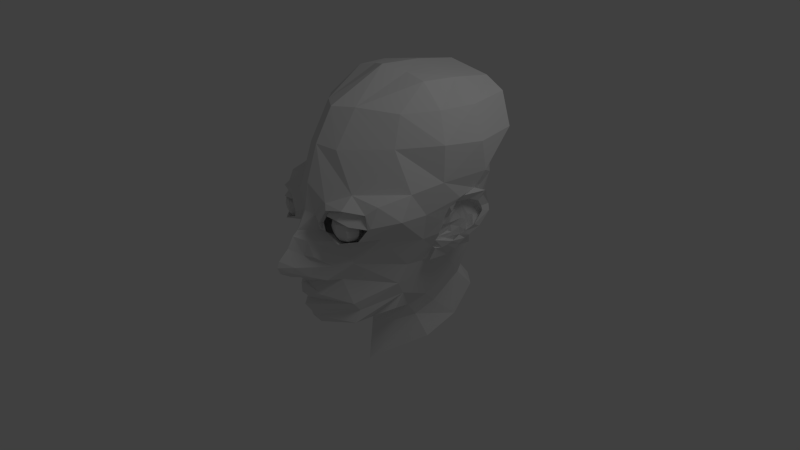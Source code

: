 # Source: lowpoly_head.blend  (saved by Blender 2.56.0; exported with 4.5.12 LTS)
import bpy
from mathutils import Matrix  # noqa: F401  (used for matrix-valued properties, if any)

bpy.ops.wm.read_factory_settings(use_empty=True)
scene = bpy.context.scene
scene.name = 'Scene'

# ---- collections
col_collection_1 = bpy.data.collections.new('Collection 1'); scene.collection.children.link(col_collection_1)
col_collection_10 = bpy.data.collections.new('Collection 10'); scene.collection.children.link(col_collection_10)

# ---- materials (node trees are filled in below, after node groups)
mat_material = bpy.data.materials.new('Material')
mat_material.alpha_threshold = 0.0
mat_material.use_transparent_shadow = False
mat_material.roughness = 0.5
mat_material.line_color = (0.0, 0.0, 0.0, 1.0)

# ---- material node trees

# ---- world
world_world = bpy.data.worlds.new('World'); scene.world = world_world
world_world.color = (0.05088, 0.05088, 0.05088)
world_world.use_sun_shadow = False
world_world.sun_shadow_jitter_overblur = 0.0
world_world.cycles.sampling_method = 'MANUAL'
world_world.cycles.sample_map_resolution = 256

# ---- cameras
cam_camera = bpy.data.cameras.new('Camera')
cam_camera.clip_end = 100.0
cam_camera.lens = 35.0
cam_camera.ortho_scale = 7.314
cam_camera.dof.focus_distance = 0.0
cam_camera.dof.aperture_fstop = 128.0

# ---- lights
light_lamp = bpy.data.lights.new('Lamp', 'POINT')
light_lamp.transmission_factor = 0.0
light_lamp.cutoff_distance = 30.0
light_lamp.energy = 100.0
light_lamp.shadow_buffer_clip_start = 1.001
light_lamp.shadow_soft_size = 1.0
light_lamp.shadow_maximum_resolution = 0.006
light_lamp.use_absolute_resolution = True
light_lamp.cycles.use_multiple_importance_sampling = False

# ---- meshes
me_cube = bpy.data.meshes.new('Cube')
me_cube.from_pydata([(0.4595, -0.8361, -0.3304), (0.6311, -0.1653, -0.2048), (0.7131, 0.2206, 0.04303), (0.7036, -0.05712, 0.08106), (0.6992, -0.04902, 0.1101), (0.906, 0.04619, 0.5093), (0.9664, 0.2906, 0.5348), (1.083, 0.3643, 0.9424), (1.024, -0.01007, 0.9258), (1.103, 0.2285, 1.338), (1.142, 0.5055, 1.059), (1.146, 0.918, 1.148), (1.232, 0.8965, 1.364), (0.8694, 1.389, 1.344), (0.9058, 1.371, 1.114), (0.0, 1.419, 1.075), (0.0, 1.687, 1.356), (0.4737, 1.401, 1.069), (0.4341, 1.651, 1.311), (1.24, 0.8032, 1.8), (1.112, 0.2319, 1.851), (0.915, 0.3441, 2.243), (1.044, 0.8573, 2.248), (0.6878, 0.8446, 2.536), (0.6175, 0.3327, 2.563), (0.0, 0.1862, 2.707), (0.0, 0.8353, 2.658), (0.4977, -0.9042, 1.115), (0.5802, -0.9042, 1.099), (0.6501, -0.9042, 1.052), (0.6968, -0.9042, 0.9821), (0.7132, -0.9042, 0.8996), (0.6968, -0.9042, 0.8171), (0.6501, -0.9042, 0.7472), (0.5802, -0.9042, 0.7005), (0.556, -0.8459, 0.7005), (0.6054, -0.7964, 0.7472), (0.6385, -0.7634, 0.8171), (0.6501, -0.7518, 0.8996), (0.6385, -0.7634, 0.9821), (0.6054, -0.7964, 1.052), (0.556, -0.8459, 1.099), (0.4977, -0.8217, 1.099), (0.4977, -0.7518, 1.052), (0.4977, -0.7051, 0.9821), (0.4977, -0.6887, 0.8996), (0.4977, -0.7051, 0.8171), (0.4977, -0.7518, 0.7472), (0.4977, -0.8217, 0.7005), (0.4394, -0.8459, 0.7005), (0.3899, -0.7964, 0.7472), (0.3569, -0.7634, 0.8171), (0.3453, -0.7518, 0.8996), (0.3569, -0.7634, 0.9821), (0.3899, -0.7964, 1.052), (0.4394, -0.8459, 1.099), (0.4152, -0.9042, 1.099), (0.3453, -0.9042, 1.052), (0.2986, -0.9042, 0.9821), (0.2822, -0.9042, 0.8996), (0.2986, -0.9042, 0.8171), (0.3453, -0.9042, 0.7472), (0.4152, -0.9042, 0.7005), (0.4977, -0.9042, 0.6841), (0.4394, -0.9625, 0.7005), (0.3899, -1.012, 0.7472), (0.3569, -1.045, 0.8171), (0.3453, -1.057, 0.8996), (0.3569, -1.045, 0.9821), (0.3899, -1.012, 1.052), (0.4394, -0.9625, 1.099), (0.4977, -0.9867, 1.099), (0.4977, -1.051, 1.037), (0.4977, -1.103, 0.9821), (0.4977, -1.12, 0.8996), (0.4977, -1.103, 0.8171), (0.4977, -1.057, 0.7472), (0.4977, -0.9867, 0.7005), (0.556, -0.9625, 0.7005), (0.6054, -1.012, 0.7472), (0.6385, -1.045, 0.8171), (0.6501, -1.057, 0.8996), (0.6385, -1.045, 0.9821), (0.6068, -1.015, 1.034), (0.556, -0.9625, 1.099), (0.8888, -0.9259, 0.6381), (0.4396, -0.829, 0.6297), (0.7967, -0.6065, 0.6994), (1.063, -0.4888, 0.9923), (0.8883, -0.7313, 1.226), (0.5071, -0.8309, 1.303), (0.2743, -1.084, 1.2), (0.1177, -1.138, 1.008), (0.1174, -1.072, 0.7692), (0.2912, -1.163, 0.8541), (0.2516, -1.183, 0.9474), (0.3612, -1.151, 1.148), (0.5944, -1.086, 1.192), (0.7955, -0.8674, 1.128), (0.8682, -0.8483, 0.9593), (0.7279, -0.9353, 0.7538), (0.5526, -1.128, 0.7302), (0.3457, -1.178, 0.135), (0.3851, -0.949, 0.07962), (0.0, -1.394, 0.1506), (0.0, -1.252, 0.01886), (0.5255, -0.8663, 0.3402), (0.4073, -1.083, 0.3299), (0.2454, -1.295, 0.4885), (0.3038, -1.079, 0.5763), (0.1289, -1.294, 0.6795), (0.1223, -1.362, 0.4951), (0.0, -1.52, 0.602), (0.0, -1.427, 0.7523), (0.0, -1.346, 0.8138), (0.0, -1.206, 1.054), (0.0, -1.672, 0.4735), (0.1223, -1.514, 0.3666), (0.08644, -1.545, 0.2795), (0.0, -1.703, 0.3864), (0.0, -1.666, 0.2868), (0.0, -1.508, 0.1799), (0.2161, -1.362, 0.2072), (0.108, -1.435, 0.1936), (0.1678, -1.288, 0.1455), (0.2809, -1.27, 0.1711), (0.1621, -1.398, 0.2004), (0.07324, -1.405, 0.1624), (0.1662, -1.358, 0.1931), (0.05984, -1.332, 0.1326), (0.0, -1.36, 0.4076), (0.01293, -1.286, 0.3822), (0.09936, -1.232, 0.3783), (0.09396, -1.288, 0.4071), (0.2297, -1.19, -0.1333), (0.0, -1.342, -0.1155), (0.0, -1.297, 0.01721), (0.0, -1.313, -0.319), (0.0, -1.217, -0.2604), (0.8351, 1.366, 0.8388), (1.075, 0.9243, 0.6961), (0.8444, 1.039, 0.2105), (0.6817, -0.1438, 2.252), (0.7546, -0.3105, 1.847), (0.2554, -0.8464, 1.848), (0.2682, -0.521, 2.337), (0.0, -0.6958, 2.335), (0.0, -0.9628, 1.904), (0.9958, -0.2514, 1.282), (0.0, -1.139, 1.423), (0.3087, 0.3341, 2.632), (0.9457, 1.522, 2.265), (1.141, 1.468, 1.817), (0.0, 1.508, 2.548), (0.6591, 1.517, 2.426), (0.6064, 1.802, 2.164), (0.0, 1.719, 2.328), (0.7293, 1.649, 1.8), (0.0, 1.831, 1.824), (0.4635, 1.245, 0.5708), (0.0, 1.219, 0.5468), (0.0, 1.199, 0.1159), (0.7452, 1.155, 0.008322), (0.0, -1.169, 1.236), (0.42, 1.136, -0.1737), (0.0, 1.229, -0.1156), (0.0, 1.311, -0.3396), (0.4072, 1.218, -0.3977), (0.413, 1.36, -0.5844), (0.0, 1.453, -0.5262), (0.0, 1.617, -0.7353), (0.4206, 1.524, -0.7934), (0.5769, -0.02342, -0.442), (0.4235, -0.7868, -0.6761), (0.3091, -0.4246, -0.7998), (0.5464, -0.1387, -0.6616), (0.0, -0.09354, -0.9903), (0.4415, -0.7092, -0.4922), (0.0, -1.212, -0.4705), (0.0, -1.185, -0.5585), (0.0, -1.058, -0.7203), (0.0, -0.7439, -0.6887), (0.5193, 0.4902, -0.6987), (0.6804, 0.9002, -0.2944), (0.0, -0.4622, -0.7937), (0.3801, 0.2553, -0.8485), (0.3872, 0.405, -1.077), (0.0, -0.1089, -1.246), (0.0, -0.192, -1.783), (0.6078, 0.4391, -1.379), (0.6018, 1.083, -0.5244), (0.5065, 0.6727, -0.8927), (0.7062, 0.921, -1.145), (0.6524, 1.331, -0.8139), (0.554, -1.1, 0.7269), (0.7112, -0.9271, 0.7481), (0.8406, -0.871, 0.9411), (0.7469, -0.829, 1.103), (0.5665, -1.025, 1.159), (0.3574, -1.084, 1.12), (0.2591, -1.112, 0.9402), (0.3196, -1.132, 0.838), (0.5358, -1.117, 1.049), (0.3737, -1.147, 1.074), (0.6767, -1.048, 0.9871), (0.7762, 0.5295, 0.1075), (0.9274, 0.6255, 0.3575), (1.144, 0.7804, 1.115), (1.11, 0.924, 0.9051), (1.02, 0.3033, 0.7345), (0.8319, 0.2926, 0.2838), (0.8974, 0.3481, 0.4442), (0.9014, 0.3436, 0.5244), (0.9462, 0.5287, 0.5748), (0.9239, 0.4946, 0.49), (0.9609, 0.502, 0.6165), (0.9674, 0.3615, 0.6403), (0.972, 0.3633, 0.7569), (1.001, 0.4497, 0.7565), (0.9962, 0.4447, 0.879), (1.074, 0.4168, 0.8607), (1.102, 0.5232, 1.05), (1.044, 0.5359, 0.9518), (1.141, 0.7051, 0.974), (1.274, 0.8613, 1.095), (1.238, 0.8558, 1.024), (1.198, 0.8034, 0.937), (1.216, 0.8502, 0.8474), (1.273, 0.9329, 0.8807), (1.304, 0.9173, 0.7902), (1.242, 0.8456, 0.7927), (1.24, 0.7989, 0.5692), (1.209, 0.7308, 0.6046), (1.112, 0.6487, 0.4925), (1.149, 0.6883, 0.4366), (1.104, 0.6587, 0.3807), (1.059, 0.5945, 0.4398), (1.042, 0.4789, 0.3752), (1.06, 0.599, 0.3023), (1.016, 0.5637, 0.2149), (0.9945, 0.4292, 0.3205), (0.9467, 0.3724, 0.2822), (0.9247, 0.4896, 0.1196), (0.8314, 0.2448, 0.08583), (0.8938, 0.2977, 0.272), (0.9757, 0.5908, 0.7931), (1.015, 0.6587, 0.88), (0.968, 0.5055, 0.9646), (0.9334, 0.4393, 0.8944), (1.081, 0.7032, 0.631), (1.042, 0.6426, 0.6734), (1.031, 0.6219, 0.5468), (1.094, 0.6878, 0.492), (0.9811, 0.5653, 0.3422), (0.9306, 0.4266, 0.4082), (1.028, 0.5908, 1.019), (1.021, 0.7133, 0.9562), (1.111, 0.862, 0.8239), (1.084, 0.7225, 0.7251), (1.115, 0.7927, 0.7027), (1.177, 0.903, 0.7314), (1.171, 0.7521, 0.5699), (1.084, 0.7141, 0.5341), (1.037, 0.6276, 0.4285), (0.9806, 0.5242, 0.4775), (1.0, 0.7826, 0.5261), (0.851, 0.5853, 0.2317), (0.7447, 0.3751, 0.07525), (0.8942, 0.2941, 0.398), (1.051, 0.3338, 0.8384), (1.209, 0.8208, 1.105), (1.192, 0.9284, 0.8929), (1.189, 0.9208, 0.7432), (1.12, 0.7908, 0.5476), (1.019, 0.6413, 0.38), (0.9649, 0.5381, 0.2823), (0.9013, 0.5012, 0.1649), (0.8485, 0.4328, 0.1388), (0.7837, 0.2867, 0.1115)], [(3, 4)], [(1, 172, 2, 3), (8, 7, 10, 9), (12, 11, 14, 13), (14, 17, 18, 13), (17, 15, 16, 18), (9, 12, 19, 20), (20, 19, 22, 21), (21, 22, 23, 24), (63, 35, 34), (34, 35, 36, 33), (33, 36, 37, 32), (32, 37, 38, 31), (31, 38, 39, 30), (30, 39, 40, 29), (29, 40, 41, 28), (28, 41, 27), (41, 42, 27), (40, 43, 42, 41), (39, 44, 43, 40), (38, 45, 44, 39), (37, 46, 45, 38), (36, 47, 46, 37), (35, 48, 47, 36), (63, 48, 35), (63, 49, 48), (48, 49, 50, 47), (47, 50, 51, 46), (46, 51, 52, 45), (45, 52, 53, 44), (44, 53, 54, 43), (43, 54, 55, 42), (42, 55, 27), (55, 56, 27), (54, 57, 56, 55), (53, 58, 57, 54), (52, 59, 58, 53), (51, 60, 59, 52), (50, 61, 60, 51), (49, 62, 61, 50), (63, 62, 49), (63, 64, 62), (62, 64, 65, 61), (61, 65, 66, 60), (60, 66, 67, 59), (59, 67, 68, 58), (58, 68, 69, 57), (57, 69, 70, 56), (56, 70, 27), (70, 71, 27), (69, 72, 71, 70), (68, 73, 72, 69), (67, 74, 73, 68), (66, 75, 74, 67), (65, 76, 75, 66), (64, 77, 76, 65), (63, 77, 64), (63, 78, 77), (77, 78, 79, 76), (76, 79, 80, 75), (75, 80, 81, 74), (74, 81, 82, 73), (73, 82, 83, 72), (72, 83, 84, 71), (71, 84, 27), (84, 28, 27), (83, 29, 28, 84), (82, 30, 29, 83), (81, 31, 30, 82), (80, 32, 31, 81), (79, 33, 32, 80), (78, 34, 33, 79), (63, 34, 78), (86, 101, 94, 93), (93, 94, 95, 92), (92, 95, 96, 91), (91, 96, 97, 90), (90, 97, 98, 89), (89, 98, 99, 88), (88, 99, 100, 87), (87, 100, 101, 86), (102, 103, 106, 107), (107, 106, 109, 108), (108, 109, 110, 111), (111, 110, 113, 112), (92, 115, 114, 93), (93, 114, 113, 110), (86, 93, 110, 109), (86, 109, 106), (86, 106, 87), (5, 8, 88, 87), (3, 5, 87, 106), (1, 3, 106, 103), (0, 1, 103), (111, 112, 116, 117), (117, 116, 119, 118), (118, 119, 120, 121), (107, 108, 111, 117), (122, 107, 117), (118, 122, 117), (121, 123, 118), (124, 105, 103), (102, 124, 103), (122, 125, 107), (125, 102, 107), (123, 126, 118), (126, 122, 118), (125, 122, 126, 128), (102, 125, 128, 124), (128, 126, 123, 127), (104, 127, 121), (127, 123, 121), (124, 129, 105), (129, 104, 105), (104, 129, 127), (127, 129, 131, 130), (129, 124, 132, 131), (128, 127, 130, 133), (124, 128, 133, 132), (131, 132, 133), (131, 133, 130), (105, 134, 103), (134, 0, 103), (134, 105, 136, 135), (138, 0, 134), (135, 138, 134), (137, 0, 138), (141, 139, 140), (20, 21, 142, 143), (143, 142, 145, 144), (144, 145, 146, 147), (148, 88, 8), (89, 88, 148), (148, 8, 9), (89, 148, 90), (9, 20, 143, 148), (90, 148, 143, 144), (90, 144, 147, 91), (149, 92, 91), (149, 91, 147), (21, 24, 142), (150, 23, 26), (25, 150, 26), (150, 24, 23), (24, 150, 145, 142), (25, 146, 145, 150), (22, 19, 152, 151), (26, 23, 154, 153), (22, 151, 154, 23), (12, 13, 152, 19), (153, 154, 155, 156), (151, 157, 155, 154), (151, 152, 13, 157), (155, 157, 158, 156), (13, 18, 157), (16, 158, 157, 18), (15, 17, 159, 160), (14, 139, 159, 17), (160, 159, 162, 161), (139, 141, 162, 159), (115, 92, 163), (163, 92, 149), (161, 162, 164, 165), (165, 164, 167, 166), (166, 167, 168, 169), (169, 168, 171, 170), (172, 173, 174, 175), (177, 172, 1), (0, 177, 1), (177, 173, 172), (178, 0, 137), (177, 0, 178), (173, 177, 179, 180), (177, 178, 179), (181, 174, 173), (180, 181, 173), (2, 172, 182, 183), (181, 184, 174), (184, 176, 174), (185, 174, 176), (185, 175, 174), (172, 175, 185, 182), (185, 176, 187, 186), (186, 187, 188, 189), (183, 182, 191, 190), (162, 183, 190, 164), (182, 185, 186, 191), (190, 191, 192, 193), (186, 189, 192, 191), (164, 190, 167), (167, 190, 193, 168), (168, 193, 171), (100, 195, 194, 101), (99, 196, 195, 100), (98, 197, 196, 99), (97, 198, 197, 98), (96, 199, 198, 97), (95, 200, 199, 96), (94, 201, 200, 95), (101, 194, 201, 94), (202, 197, 198), (202, 198, 203), (203, 198, 199), (196, 197, 204), (204, 197, 202), (205, 183, 162), (141, 205, 162), (207, 12, 9), (10, 207, 9), (207, 11, 12), (208, 139, 14), (11, 208, 14), (208, 140, 139), (11, 207, 208), (209, 8, 5), (6, 209, 5), (210, 5, 3), (2, 210, 3), (213, 212, 211, 214), (212, 213, 215, 216), (216, 215, 218, 217), (217, 218, 219, 220), (220, 219, 222, 221), (221, 222, 223, 224), (224, 223, 226, 225), (225, 226, 227, 228), (228, 227, 230, 229), (231, 232, 233, 234), (234, 233, 236, 235), (235, 236, 237, 238), (238, 237, 240, 239), (239, 240, 241, 242), (242, 241, 244, 243), (247, 248, 245, 246), (246, 245, 250, 249), (249, 250, 251, 252), (219, 248, 247, 222), (247, 246, 256, 255), (222, 247, 255, 223), (223, 255, 256, 226), (256, 246, 258, 257), (226, 256, 257, 227), (246, 249, 258), (257, 258, 259, 260), (227, 257, 260, 230), (249, 259, 258), (259, 249, 262, 261), (259, 261, 260), (230, 260, 261, 232), (229, 230, 232, 231), (253, 254, 263), (263, 252, 251), (249, 252, 262), (233, 262, 252, 263), (233, 263, 253, 236), (236, 237, 253, 263), (232, 261, 252, 233), (252, 261, 262), (213, 251, 250, 215), (251, 264, 263), (264, 254, 263), (213, 214, 264, 251), (211, 254, 264, 214), (7, 220, 221, 10), (140, 265, 141), (265, 206, 141), (206, 266, 141), (266, 205, 141), (205, 267, 183), (267, 2, 183), (210, 268, 5), (268, 6, 5), (224, 225, 228), (209, 269, 8), (269, 7, 8), (7, 269, 217, 220), (209, 216, 217, 269), (6, 212, 216, 209), (6, 268, 211, 212), (210, 244, 241, 268), (240, 268, 241), (237, 254, 253), (237, 240, 268, 254), (211, 268, 254), (218, 245, 248), (215, 250, 245, 218), (218, 248, 219), (10, 221, 207), (224, 270, 221), (270, 207, 221), (207, 270, 271, 208), (270, 224, 228, 271), (208, 271, 272, 140), (271, 228, 229, 272), (140, 272, 273, 265), (272, 229, 231, 273), (273, 234, 206), (265, 273, 206), (273, 231, 234), (235, 274, 234), (274, 206, 234), (206, 274, 275, 266), (274, 235, 238, 275), (266, 275, 276, 205), (275, 238, 239, 276), (205, 276, 277, 267), (276, 239, 242, 277), (267, 277, 278, 2), (277, 242, 243, 278), (278, 244, 210), (2, 278, 210), (278, 243, 244)])
me_cube.materials.append(mat_material)
me_cube.use_remesh_preserve_volume = False
me_cube.use_remesh_preserve_attributes = False
me_cube.use_mirror_vertex_groups = False
me_cube.update()

# ---- objects
ob_cube = bpy.data.objects.new('Cube', me_cube)
ob_lamp = bpy.data.objects.new('Lamp', light_lamp)
ob_camera = bpy.data.objects.new('Camera', cam_camera)

# ---- transforms, parenting, visibility, modifiers, constraints
ob_cube.location = (0.0, 0.0, 0.0)
ob_cube.lock_rotations_4d = False
ob_cube.empty_display_type = 'ARROWS'
ob_cube.lineart.crease_threshold = 0.0
_m = ob_cube.modifiers.new('Mirror', 'MIRROR')
_m.use_clip = True
ob_lamp.location = (4.076, 1.005, 5.904)
ob_lamp.rotation_euler = (0.6503, 0.05522, 1.866)
ob_lamp.lock_rotations_4d = False
ob_lamp.empty_display_type = 'ARROWS'
ob_lamp.color = (0.0, 0.0, 0.0, 0.0)
ob_lamp.lineart.crease_threshold = 0.0
ob_camera.location = (7.481, -6.508, 5.344)
ob_camera.rotation_euler = (1.109, 0.01082, 0.8149)
ob_camera.lock_rotations_4d = False
ob_camera.empty_display_type = 'ARROWS'
ob_camera.color = (0.0, 0.0, 0.0, 0.0)
ob_camera.display_type = 'WIRE'
ob_camera.lineart.crease_threshold = 0.0

# ---- collection membership
col_collection_1.objects.link(ob_cube)
col_collection_10.objects.link(ob_lamp)
col_collection_10.objects.link(ob_camera)

# ---- scene / render settings (as saved in the file)
scene.camera = ob_camera
scene.frame_start = 1; scene.frame_end = 250; scene.frame_set(4)
scene.render.engine = 'BLENDER_EEVEE_NEXT'
scene.render.image_settings.color_mode = 'RGB'
scene.render.image_settings.compression = 90
scene.render.resolution_percentage = 50
scene.render.dither_intensity = 0.0
scene.render.bake_margin = 2
scene.render.bake_bias = 0.0
scene.cycles.use_denoising = False
scene.cycles.samples = 10
scene.cycles.sampling_pattern = 'TABULATED_SOBOL'
scene.cycles.light_sampling_threshold = 0.0
scene.cycles.use_adaptive_sampling = False
scene.cycles.use_light_tree = False
scene.cycles.blur_glossy = 0.0
scene.cycles.volume_bounces = 1
scene.cycles.pixel_filter_type = 'GAUSSIAN'
scene.cycles.sample_clamp_indirect = 0.0
scene.view_settings.view_transform = 'Standard'
bpy.context.view_layer.update()
